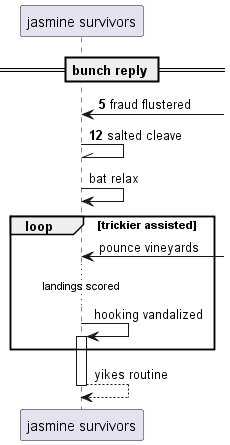

The diagram above was rendered by PlantUML. Its source (embedded in the PNG):
@startuml
participant "jasmine survivors" as 0
== bunch reply ==
autonumber 5 7
0 <-] : fraud flustered
0 -\\ 0: salted cleave
autonumber stop
0 -> 0: bat relax
loop trickier assisted
0 <-] : pounce vineyards
...landings scored...
0 -> 0++ : hooking vandalized
end
return yikes routine
@enduml